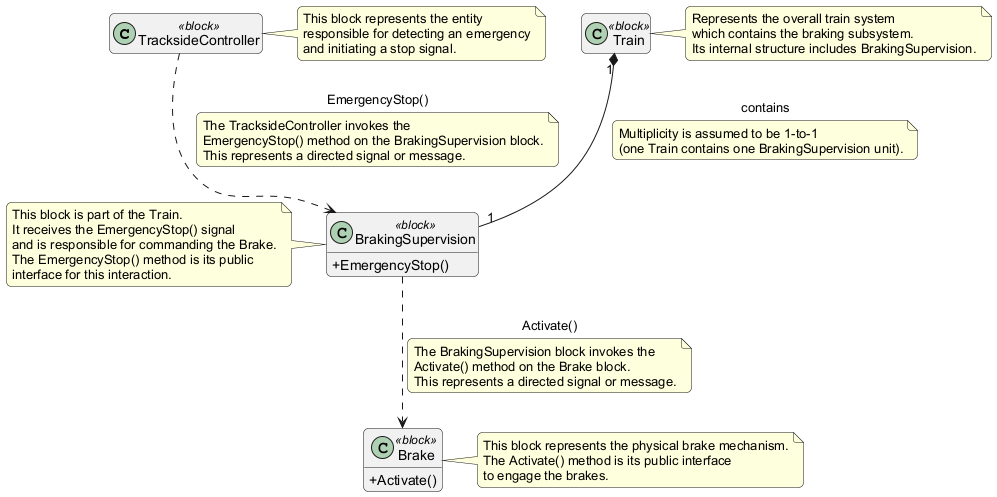

The diagram above was rendered by PlantUML. Its source (embedded in the PNG):
@startuml
skinparam classAttributeIconSize 0
hide empty members
skinparam defaultFontName Arial
skinparam shadowing false
skinparam roundcorner 10

class TracksideController <<block>> {
  ' Responsibility: Initiates emergency stop.
  ' No specific methods detailed in the source image for this block itself,
  ' but it is the source of the EmergencyStop() signal.
}
note right of TracksideController
  This block represents the entity
  responsible for detecting an emergency
  and initiating a stop signal.
end note

class Train <<block>> {
  ' This block serves as a container for
  ' the BrakingSupervision block.
}
note right of Train
  Represents the overall train system
  which contains the braking subsystem.
  Its internal structure includes BrakingSupervision.
end note

class BrakingSupervision <<block>> {
  +EmergencyStop()
}
note left of BrakingSupervision
  This block is part of the Train.
  It receives the EmergencyStop() signal
  and is responsible for commanding the Brake.
  The EmergencyStop() method is its public
  interface for this interaction.
end note

class Brake <<block>> {
  +Activate()
}
note right of Brake
  This block represents the physical brake mechanism.
  The Activate() method is its public interface
  to engage the brakes.
end note

Train "1" *-- "1" BrakingSupervision : contains
note on link
  Multiplicity is assumed to be 1-to-1
  (one Train contains one BrakingSupervision unit).
end note

TracksideController ..> BrakingSupervision : EmergencyStop()
note on link
  The TracksideController invokes the
  EmergencyStop() method on the BrakingSupervision block.
  This represents a directed signal or message.
end note

BrakingSupervision ..> Brake : Activate()
note on link
  The BrakingSupervision block invokes the
  Activate() method on the Brake block.
  This represents a directed signal or message.
end note

@enduml